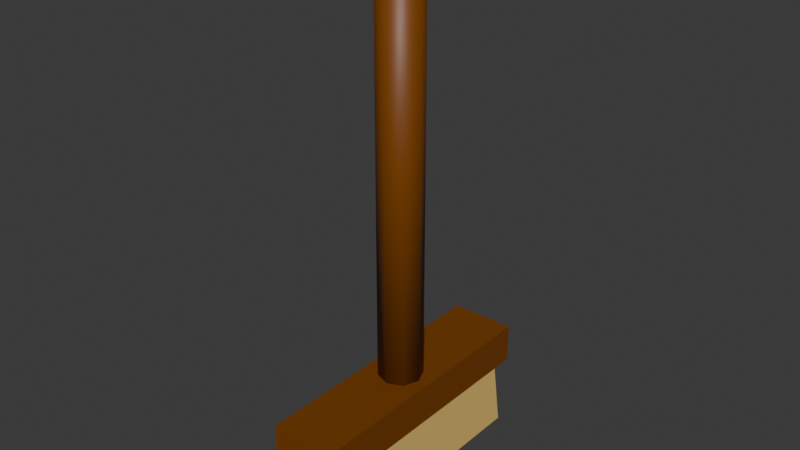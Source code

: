 # Source: Broom.blend  (saved by Blender 4.2.66; exported with 4.5.12 LTS)
import bpy
from mathutils import Matrix  # noqa: F401  (used for matrix-valued properties, if any)

bpy.ops.wm.read_factory_settings(use_empty=True)
scene = bpy.context.scene
scene.name = 'Scene'

# ---- materials (node trees are filled in below, after node groups)
mat_stick = bpy.data.materials.new('Stick')
mat_brush = bpy.data.materials.new('Brush')
mat_brush.alpha_threshold = 0.0
mat_brush.roughness = 0.5
mat_brush.line_color = (0.0, 0.0, 0.0, 1.0)

# ---- material node trees
mat_stick.use_nodes = True; mat_stick.node_tree.nodes.clear()
_N = mat_stick.node_tree.nodes; _L = mat_stick.node_tree.links
n0 = _N.new('ShaderNodeBsdfPrincipled'); n0.name = 'Principled BSDF'; n0.location = (10, 300)
n0.inputs[0].default_value = (0.1915, 0.0542, 0.0, 1.0)
n1 = _N.new('ShaderNodeOutputMaterial'); n1.name = 'Material Output'; n1.location = (300, 300)
_L.new(n0.outputs[0], n1.inputs[0])
n1.is_active_output = True
mat_brush.use_nodes = True; mat_brush.node_tree.nodes.clear()
_N = mat_brush.node_tree.nodes; _L = mat_brush.node_tree.links
n0 = _N.new('ShaderNodeOutputMaterial'); n0.name = 'Material Output'; n0.location = (300, 300)
n1 = _N.new('ShaderNodeBsdfPrincipled'); n1.name = 'Principled BSDF'; n1.location = (10, 300)
n1.inputs[0].default_value = (0.8003, 0.5442, 0.1601, 1.0)
n1.inputs[3].default_value = 1.45
_L.new(n1.outputs[0], n0.inputs[0])
n0.is_active_output = True

# ---- world
world_world = bpy.data.worlds.new('World'); scene.world = world_world
world_world.use_nodes = True; world_world.node_tree.nodes.clear()
_N = world_world.node_tree.nodes; _L = world_world.node_tree.links
n0 = _N.new('ShaderNodeOutputWorld'); n0.name = 'World Output'; n0.location = (300, 300)
n1 = _N.new('ShaderNodeBackground'); n1.name = 'Background'; n1.location = (10, 300)
n1.inputs[0].default_value = (0.05088, 0.05088, 0.05088, 1.0)
_L.new(n1.outputs[0], n0.inputs[0])
n0.is_active_output = True
world_world.color = (0.05088, 0.05088, 0.05088)
world_world.sun_shadow_jitter_overblur = 0.0

# ---- meshes
me_cube = bpy.data.meshes.new('Cube')
me_cube.from_pydata([(1.0, 4.1, 0.6), (1.0, 4.1, -0.6), (1.0, -4.1, 0.6), (1.0, -4.1, -0.6), (-1.0, 4.1, 0.6), (-1.0, 4.1, -0.6), (-1.0, -4.1, 0.6), (-1.0, -4.1, -0.6), (-0.8272, 3.64, -0.6), (-0.8272, -3.64, -0.6), (0.8272, 3.64, -0.6), (0.8272, -3.64, -0.6), (-0.8888, 3.911, -2.84), (-0.8888, -3.911, -2.84), (0.8888, 3.911, -2.84), (0.8888, -3.911, -2.84), (0.02851, 0.6703, 13.73), (0.329, 0.5831, 13.73), (0.5664, 0.3653, 13.73), (0.4731, 0.5039, 0.305), (0.6679, 0.03096, 0.305), (0.6679, -0.001668, 13.73), (0.4731, -0.4746, 13.73), (0.5015, -0.4462, 0.305), (0.02851, -0.641, 0.305), (-0.004114, -0.641, 13.73), (-0.4771, -0.4462, 13.73), (-0.4487, -0.4746, 0.305), (-0.6435, -0.001668, 0.305), (-0.6435, 0.03096, 13.73), (-0.4487, 0.5039, 13.73), (-0.4771, 0.4755, 0.305), (-0.004114, 0.6703, 0.305)], [], [(0, 4, 6, 2), (3, 2, 6, 7), (7, 6, 4, 5), (7, 5, 8, 9), (1, 0, 2, 3), (5, 4, 0, 1), (10, 11, 15, 14), (1, 3, 11, 10), (5, 1, 10, 8), (3, 7, 9, 11), (12, 14, 15, 13), (8, 10, 14, 12), (11, 9, 13, 15), (9, 8, 12, 13), (20, 19, 18, 21), (17, 18, 19), (23, 20, 21, 22), (24, 23, 22, 25), (27, 24, 25, 26), (28, 27, 26, 29), (19, 32, 16, 17), (31, 28, 29, 30), (32, 31, 30, 16), (22, 21, 18, 17, 16, 30, 29, 26, 25), (24, 27, 28, 31, 32, 19, 20, 23)])
me_cube.polygons.foreach_set('use_smooth', [0, 0, 0, 0, 0, 0, 0, 0, 0, 0, 0, 0, 0, 0, 1, 1, 1, 1, 1, 1, 1, 1, 1, 1, 1])
me_cube.polygons.foreach_set('material_index', [0, 0, 0, 0, 0, 0, 1, 0, 0, 0, 1, 1, 1, 1, 0, 0, 0, 0, 0, 0, 0, 0, 0, 0, 0])
_uv = me_cube.uv_layers.new(name='UVMap')
_uv.uv.foreach_set('vector', [0.625, 0.5, 0.875, 0.5, 0.875, 0.75, 0.625, 0.75, 0.375, 0.75, 0.625, 0.75, 0.625, 1.0, 0.375, 1.0, 0.375, 0.0, 0.625, 0.0, 0.625, 0.25, 0.375, 0.25, 0.375, 0.0, 0.375, 0.25, 0.375, 0.25, 0.375, 0.0, 0.375, 0.5, 0.625, 0.5, 0.625, 0.75, 0.375, 0.75, 0.375, 0.25, 0.625, 0.25, 0.625, 0.5, 0.375, 0.5, 0.375, 0.5, 0.375, 0.75, 0.375, 0.75, 0.375, 0.5, 0.375, 0.5, 0.375, 0.75, 0.375, 0.75, 0.375, 0.5, 0.375, 0.25, 0.375, 0.5, 0.375, 0.5, 0.375, 0.25, 0.375, 0.75, 0.375, 1.0, 0.375, 1.0, 0.375, 0.75, 0.125, 0.5, 0.375, 0.5, 0.375, 0.75, 0.125, 0.75, 0.375, 0.25, 0.375, 0.5, 0.375, 0.5, 0.375, 0.25, 0.375, 0.75, 0.375, 1.0, 0.375, 1.0, 0.375, 0.75, 0.375, 0.0, 0.375, 0.25, 0.375, 0.25, 0.375, 0.0, 0.7539, 0.5, 0.8802, 0.5, 0.8397, 1.0, 0.7461, 1.0, 0.9191, 1.0, 0.8397, 1.0, 0.8802, 0.5, 0.6302, 0.5, 0.7539, 0.5, 0.7461, 1.0, 0.6198, 1.0, 0.5039, 0.5, 0.6302, 0.5, 0.6198, 1.0, 0.4961, 1.0, 0.3802, 0.5, 0.5039, 0.5, 0.4961, 1.0, 0.3698, 1.0, 0.2539, 0.5, 0.3802, 0.5, 0.3698, 1.0, 0.2461, 1.0, 0.8802, 0.5, 0.9872, 0.5, 0.9881, 1.0, 0.9191, 1.0, 0.1302, 0.5, 0.2539, 0.5, 0.2461, 1.0, 0.1198, 1.0, 0.01186, 0.5, 0.1302, 0.5, 0.1198, 1.0, 0.01282, 1.0, 0.4076, 0.08162, 0.4871, 0.2442, 0.4502, 0.3764, 0.3663, 0.4586, 0.2558, 0.4871, 0.09236, 0.4184, 0.01292, 0.2558, 0.08162, 0.09236, 0.2442, 0.01292, 0.7558, 0.01292, 0.5924, 0.08162, 0.5129, 0.2442, 0.5816, 0.4076, 0.7442, 0.4871, 0.9076, 0.4184, 0.9871, 0.2558, 0.9184, 0.09236])
me_cube.materials.append(mat_stick)
me_cube.materials.append(mat_brush)
me_cube.use_mirror_vertex_groups = False
me_cube.update()

# ---- objects
ob_broom = bpy.data.objects.new('Broom', me_cube)

# ---- transforms, parenting, visibility, modifiers, constraints
ob_broom.location = (0.0, 0.0, 0.0)
ob_broom.lock_rotations_4d = False
ob_broom.empty_display_type = 'ARROWS'
ob_broom.lineart.crease_threshold = 0.0

# ---- collection membership
scene.collection.objects.link(ob_broom)

# ---- scene / render settings (as saved in the file)
scene.frame_start = 1; scene.frame_end = 250; scene.frame_set(1)
scene.render.engine = 'BLENDER_EEVEE_NEXT'
bpy.context.view_layer.update()

# ---- added for rendering (the .blend has no active camera and no usable light): camera, sun
cam_auto = bpy.data.cameras.new('AutoCamera')
cam_auto.lens = 50.0
cam_auto.sensor_width = 36.0
cam_auto.clip_end = 1000.0
ob_auto_camera = bpy.data.objects.new('AutoCamera', cam_auto)
scene.collection.objects.link(ob_auto_camera)
ob_auto_camera.location = (17.2043, -20.6452, 19.2079)
ob_auto_camera.rotation_euler = (1.09748, -7.21219e-08, 0.694738)
scene.camera = ob_auto_camera
light_auto_sun = bpy.data.lights.new('AutoSun', 'SUN')
light_auto_sun.energy = 3.0
light_auto_sun.angle = 0.0523599
ob_auto_sun = bpy.data.objects.new('AutoSun', light_auto_sun)
scene.collection.objects.link(ob_auto_sun)
ob_auto_sun.rotation_euler = (0.872665, 0.174533, 0.523599)
bpy.context.view_layer.update()
